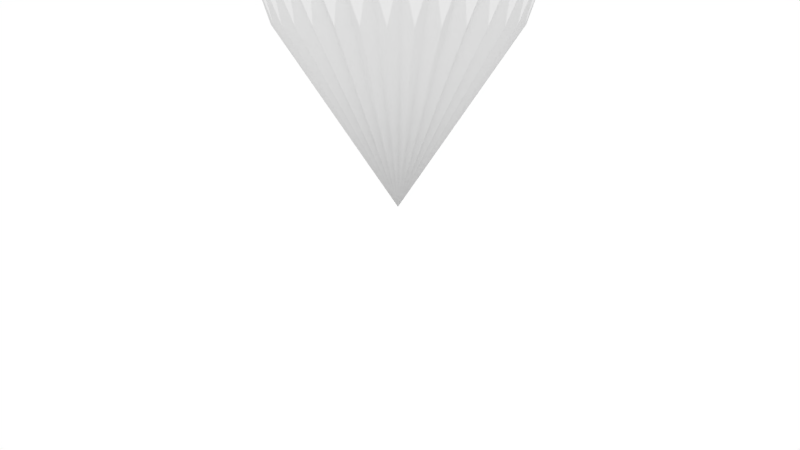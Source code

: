 # Source: rock4.blend  (saved by Blender 2.68.0; exported with 4.5.12 LTS)
import bpy
from mathutils import Matrix  # noqa: F401  (used for matrix-valued properties, if any)

bpy.ops.wm.read_factory_settings(use_empty=True)
scene = bpy.context.scene
scene.name = 'Scene'

# ---- collections
col_collection_1 = bpy.data.collections.new('Collection 1'); scene.collection.children.link(col_collection_1)

# ---- materials (node trees are filled in below, after node groups)
mat_drawobjectmat = bpy.data.materials.new('DrawObjectMat')
mat_drawobjectmat.alpha_threshold = 0.0
mat_drawobjectmat.use_transparent_shadow = False
mat_drawobjectmat.diffuse_color = (0.1137, 0.1137, 0.1137, 1.0)
mat_drawobjectmat.roughness = 0.5
mat_drawobjectmat.line_color = (0.0, 0.0, 0.0, 1.0)

# ---- material node trees

# ---- world
world_world = bpy.data.worlds.new('World'); scene.world = world_world
world_world.color = (1.0, 1.0, 1.0)
world_world.use_sun_shadow = False
world_world.sun_shadow_jitter_overblur = 0.0
world_world.cycles.sampling_method = 'MANUAL'
world_world.cycles.sample_map_resolution = 256
world_world.light_settings.distance = 25.0

# ---- cameras
cam_camera = bpy.data.cameras.new('Camera')
cam_camera.clip_end = 1e+05
cam_camera.lens = 35.0
cam_camera.sensor_width = 32.0
cam_camera.sensor_height = 18.0
cam_camera.ortho_scale = 7.314
cam_camera.dof.focus_distance = 0.0
cam_camera.dof.aperture_fstop = 128.0

# ---- lights
light_hemi = bpy.data.lights.new('Hemi', 'SUN')
light_hemi.transmission_factor = 0.0
light_hemi.angle = 1.571
light_hemi.energy = 1.0
light_hemi.shadow_buffer_clip_start = 0.5
light_hemi.shadow_soft_size = 1.0
light_hemi.shadow_cascade_max_distance = 1000.0
light_hemi.cycles.use_multiple_importance_sampling = False

# ---- meshes
me_cone = bpy.data.meshes.new('Cone')
me_cone.from_pydata([(0.0, 1.0, -1.0), (0.1951, 0.9808, -1.0), (0.3827, 0.9239, -1.0), (0.5556, 0.8315, -1.0), (0.7071, 0.7071, -1.0), (0.8315, 0.5556, -1.0), (0.9239, 0.3827, -1.0), (0.9808, 0.1951, -1.0), (1.0, 7.55e-08, -1.0), (0.0, 0.0, 1.0), (0.9808, -0.1951, -1.0), (0.9239, -0.3827, -1.0), (0.8315, -0.5556, -1.0), (0.7071, -0.7071, -1.0), (0.5556, -0.8315, -1.0), (0.3827, -0.9239, -1.0), (0.1951, -0.9808, -1.0), (-3.258e-07, -1.0, -1.0), (-0.1951, -0.9808, -1.0), (-0.3827, -0.9239, -1.0), (-0.5556, -0.8315, -1.0), (-0.7071, -0.7071, -1.0), (-0.8315, -0.5556, -1.0), (-0.9239, -0.3827, -1.0), (-0.9808, -0.1951, -1.0), (-1.0, 9.656e-07, -1.0), (-0.9808, 0.1951, -1.0), (-0.9239, 0.3827, -1.0), (-0.8315, 0.5556, -1.0), (-0.7071, 0.7071, -1.0), (-0.5556, 0.8315, -1.0), (-0.3827, 0.9239, -1.0), (-0.1951, 0.9808, -1.0)], [], [(31, 9, 32), (0, 9, 1), (32, 9, 0), (1, 9, 2), (30, 9, 31), (29, 9, 30), (28, 9, 29), (27, 9, 28), (26, 9, 27), (25, 9, 26), (24, 9, 25), (23, 9, 24), (22, 9, 23), (21, 9, 22), (20, 9, 21), (19, 9, 20), (18, 9, 19), (17, 9, 18), (16, 9, 17), (15, 9, 16), (14, 9, 15), (13, 9, 14), (12, 9, 13), (11, 9, 12), (10, 9, 11), (8, 9, 10), (7, 9, 8), (6, 9, 7), (5, 9, 6), (4, 9, 5), (3, 9, 4), (2, 9, 3), (0, 1, 2, 3, 4, 5, 6, 7, 8, 10, 11, 12, 13, 14, 15, 16, 17, 18, 19, 20, 21, 22, 23, 24, 25, 26, 27, 28, 29, 30, 31, 32)])
me_cone.polygons.foreach_set('use_smooth', [True] * 33)
me_cone.use_remesh_preserve_volume = False
me_cone.use_remesh_preserve_attributes = False
me_cone.use_mirror_vertex_groups = False
me_cone.update()
me_cube_001 = bpy.data.meshes.new('Cube.001')
me_cube_001.from_pydata([(0.0, 0.0, 0.0)], [], [])
me_cube_001.materials.append(mat_drawobjectmat)
me_cube_001.use_remesh_preserve_volume = False
me_cube_001.use_remesh_preserve_attributes = False
me_cube_001.use_mirror_vertex_groups = False
me_cube_001.update()

# ---- objects
ob_cone = bpy.data.objects.new('Cone', me_cone)
ob_drawobject = bpy.data.objects.new('DrawObject', me_cube_001)
ob_hemi = bpy.data.objects.new('Hemi', light_hemi)
ob_camera_dof = bpy.data.objects.new('Camera_DOF', None)
ob_camera = bpy.data.objects.new('Camera', cam_camera)

# ---- transforms, parenting, visibility, modifiers, constraints
ob_cone.location = (0.0, 0.0, 3.0)
ob_cone.rotation_euler = (3.142, -0.0, 0.0)
ob_cone.scale = (1.321, 1.0, 2.135)
ob_cone.lineart.crease_threshold = 0.0
_m = ob_cone.modifiers.new('Subsurf', 'SUBSURF')
_m.uv_smooth = 'PRESERVE_CORNERS'
_m.quality = 2
_m.levels = 2
_m.show_only_control_edges = False
_m = ob_cone.modifiers.new('Displace.001', 'DISPLACE')
_m.strength = 0.9
_m = ob_cone.modifiers.new('Displace', 'DISPLACE')
_m.strength = 0.5
ob_drawobject.location = (0.0, 0.0, 6.002)
ob_drawobject.hide_viewport = True
ob_drawobject.hide_select = True
ob_drawobject.hide_render = True
ob_drawobject.lineart.crease_threshold = 0.0
_m = ob_drawobject.modifiers.new('Solidify', 'SOLIDIFY')
_m.thickness = 0.075
_m.offset = 1.0
_m.use_quality_normals = True
_m.nonmanifold_thickness_mode = 'FIXED'
_m.nonmanifold_merge_threshold = 0.0003
_m = ob_drawobject.modifiers.new('Subsurf', 'SUBSURF')
_m.uv_smooth = 'PRESERVE_CORNERS'
_m.quality = 2
_m.levels = 2
_m.show_only_control_edges = False
ob_hemi.location = (-0.4549, 0.2184, 361.8)
ob_hemi.rotation_euler = (-0.0004959, -0.004175, -0.1617)
ob_hemi.scale = (14.49, 14.49, 14.49)
ob_hemi.hide_viewport = True
ob_hemi.hide_select = True
ob_hemi.lineart.crease_threshold = 0.0
ob_camera_dof.location = (0.0, 0.0, 0.0)
ob_camera_dof.empty_image_offset = (0.0, 0.0)
ob_camera_dof.hide_viewport = True
ob_camera_dof.hide_select = True
ob_camera_dof.hide_render = True
ob_camera_dof.lineart.crease_threshold = 0.0
ob_camera.location = (0.892, -8.833, 1.997)
ob_camera.rotation_euler = (1.319, 5.089e-07, -6.185)
ob_camera.scale = (1.0, 1.0, 1.0)
ob_camera.lock_rotations_4d = False
ob_camera.empty_display_type = 'ARROWS'
ob_camera.color = (0.0, 0.0, 0.0, 0.0)
ob_camera.hide_viewport = True
ob_camera.display_type = 'WIRE'
ob_camera.lineart.crease_threshold = 0.0

# ---- collection membership
col_collection_1.objects.link(ob_cone)
col_collection_1.objects.link(ob_drawobject)
col_collection_1.objects.link(ob_hemi)
col_collection_1.objects.link(ob_camera_dof)
col_collection_1.objects.link(ob_camera)

# ---- scene / render settings (as saved in the file)
scene.camera = ob_camera
scene.frame_start = 0; scene.frame_end = 600; scene.frame_set(0)
scene.render.engine = 'BLENDER_EEVEE_NEXT'
scene.render.image_settings.compression = 0
scene.render.resolution_x = 1280
scene.render.resolution_y = 720
scene.render.fps = 25
scene.render.dither_intensity = 0.0
scene.render.use_sequencer = False
scene.render.bake_margin = 2
scene.render.bake_bias = 0.0
scene.cycles.use_denoising = False
scene.cycles.samples = 10
scene.cycles.sampling_pattern = 'TABULATED_SOBOL'
scene.cycles.light_sampling_threshold = 0.0
scene.cycles.use_adaptive_sampling = False
scene.cycles.use_light_tree = False
scene.cycles.blur_glossy = 0.0
scene.cycles.volume_bounces = 1
scene.cycles.pixel_filter_type = 'GAUSSIAN'
scene.cycles.sample_clamp_indirect = 0.0
scene.view_settings.view_transform = 'Standard'
bpy.context.view_layer.update()
